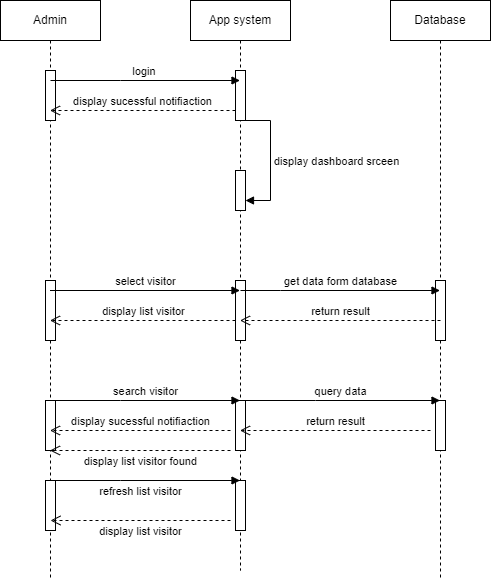

The diagram above was exported from draw.io. Its source (the exported page's mxGraphModel, read from the mxfile embedded in the PNG):
<mxGraphModel dx="1050" dy="491" grid="1" gridSize="10" guides="1" tooltips="1" connect="1" arrows="1" fold="1" page="1" pageScale="1" pageWidth="850" pageHeight="1100" math="0" shadow="0">
  <root>
    <mxCell id="0" />
    <mxCell id="1" parent="0" />
    <mxCell id="MSuh193SgvZFLY9TEOWF-1" value="Admin" style="shape=umlLifeline;perimeter=lifelinePerimeter;whiteSpace=wrap;html=1;container=0;dropTarget=0;collapsible=0;recursiveResize=0;outlineConnect=0;portConstraint=eastwest;newEdgeStyle={&quot;edgeStyle&quot;:&quot;elbowEdgeStyle&quot;,&quot;elbow&quot;:&quot;vertical&quot;,&quot;curved&quot;:0,&quot;rounded&quot;:0};" parent="1" vertex="1">
      <mxGeometry x="40" y="40" width="100" height="580" as="geometry" />
    </mxCell>
    <mxCell id="MSuh193SgvZFLY9TEOWF-2" value="" style="html=1;points=[];perimeter=orthogonalPerimeter;outlineConnect=0;targetShapes=umlLifeline;portConstraint=eastwest;newEdgeStyle={&quot;edgeStyle&quot;:&quot;elbowEdgeStyle&quot;,&quot;elbow&quot;:&quot;vertical&quot;,&quot;curved&quot;:0,&quot;rounded&quot;:0};" parent="MSuh193SgvZFLY9TEOWF-1" vertex="1">
      <mxGeometry x="45" y="70" width="10" height="50" as="geometry" />
    </mxCell>
    <mxCell id="MSuh193SgvZFLY9TEOWF-4" value="" style="html=1;points=[];perimeter=orthogonalPerimeter;outlineConnect=0;targetShapes=umlLifeline;portConstraint=eastwest;newEdgeStyle={&quot;edgeStyle&quot;:&quot;elbowEdgeStyle&quot;,&quot;elbow&quot;:&quot;vertical&quot;,&quot;curved&quot;:0,&quot;rounded&quot;:0};" parent="MSuh193SgvZFLY9TEOWF-1" vertex="1">
      <mxGeometry x="45" y="280" width="10" height="60" as="geometry" />
    </mxCell>
    <mxCell id="MSuh193SgvZFLY9TEOWF-5" value="" style="html=1;points=[];perimeter=orthogonalPerimeter;outlineConnect=0;targetShapes=umlLifeline;portConstraint=eastwest;newEdgeStyle={&quot;edgeStyle&quot;:&quot;elbowEdgeStyle&quot;,&quot;elbow&quot;:&quot;vertical&quot;,&quot;curved&quot;:0,&quot;rounded&quot;:0};" parent="MSuh193SgvZFLY9TEOWF-1" vertex="1">
      <mxGeometry x="45" y="400" width="10" height="50" as="geometry" />
    </mxCell>
    <mxCell id="MSuh193SgvZFLY9TEOWF-6" value="" style="html=1;points=[];perimeter=orthogonalPerimeter;outlineConnect=0;targetShapes=umlLifeline;portConstraint=eastwest;newEdgeStyle={&quot;edgeStyle&quot;:&quot;elbowEdgeStyle&quot;,&quot;elbow&quot;:&quot;vertical&quot;,&quot;curved&quot;:0,&quot;rounded&quot;:0};" parent="MSuh193SgvZFLY9TEOWF-1" vertex="1">
      <mxGeometry x="45" y="480" width="10" height="50" as="geometry" />
    </mxCell>
    <mxCell id="MSuh193SgvZFLY9TEOWF-7" value="App system" style="shape=umlLifeline;perimeter=lifelinePerimeter;whiteSpace=wrap;html=1;container=0;dropTarget=0;collapsible=0;recursiveResize=0;outlineConnect=0;portConstraint=eastwest;newEdgeStyle={&quot;edgeStyle&quot;:&quot;elbowEdgeStyle&quot;,&quot;elbow&quot;:&quot;vertical&quot;,&quot;curved&quot;:0,&quot;rounded&quot;:0};" parent="1" vertex="1">
      <mxGeometry x="230" y="40" width="100" height="570" as="geometry" />
    </mxCell>
    <mxCell id="MSuh193SgvZFLY9TEOWF-8" value="" style="html=1;points=[];perimeter=orthogonalPerimeter;outlineConnect=0;targetShapes=umlLifeline;portConstraint=eastwest;newEdgeStyle={&quot;edgeStyle&quot;:&quot;elbowEdgeStyle&quot;,&quot;elbow&quot;:&quot;vertical&quot;,&quot;curved&quot;:0,&quot;rounded&quot;:0};" parent="MSuh193SgvZFLY9TEOWF-7" vertex="1">
      <mxGeometry x="45" y="70" width="10" height="50" as="geometry" />
    </mxCell>
    <mxCell id="MSuh193SgvZFLY9TEOWF-12" value="" style="html=1;points=[];perimeter=orthogonalPerimeter;outlineConnect=0;targetShapes=umlLifeline;portConstraint=eastwest;newEdgeStyle={&quot;edgeStyle&quot;:&quot;elbowEdgeStyle&quot;,&quot;elbow&quot;:&quot;vertical&quot;,&quot;curved&quot;:0,&quot;rounded&quot;:0};" parent="MSuh193SgvZFLY9TEOWF-7" vertex="1">
      <mxGeometry x="45" y="170" width="10" height="40" as="geometry" />
    </mxCell>
    <mxCell id="MSuh193SgvZFLY9TEOWF-13" value="display dashboard srceen" style="html=1;align=left;spacingLeft=2;endArrow=block;rounded=0;edgeStyle=orthogonalEdgeStyle;curved=0;rounded=0;" parent="MSuh193SgvZFLY9TEOWF-7" source="MSuh193SgvZFLY9TEOWF-8" target="MSuh193SgvZFLY9TEOWF-12" edge="1">
      <mxGeometry x="0.0118" relative="1" as="geometry">
        <mxPoint x="50" y="170" as="sourcePoint" />
        <Array as="points">
          <mxPoint x="80" y="120" />
          <mxPoint x="80" y="200" />
        </Array>
        <mxPoint as="offset" />
      </mxGeometry>
    </mxCell>
    <mxCell id="MSuh193SgvZFLY9TEOWF-14" value="" style="html=1;points=[];perimeter=orthogonalPerimeter;outlineConnect=0;targetShapes=umlLifeline;portConstraint=eastwest;newEdgeStyle={&quot;edgeStyle&quot;:&quot;elbowEdgeStyle&quot;,&quot;elbow&quot;:&quot;vertical&quot;,&quot;curved&quot;:0,&quot;rounded&quot;:0};" parent="MSuh193SgvZFLY9TEOWF-7" vertex="1">
      <mxGeometry x="45" y="280" width="10" height="60" as="geometry" />
    </mxCell>
    <mxCell id="MSuh193SgvZFLY9TEOWF-15" value="" style="html=1;points=[];perimeter=orthogonalPerimeter;outlineConnect=0;targetShapes=umlLifeline;portConstraint=eastwest;newEdgeStyle={&quot;edgeStyle&quot;:&quot;elbowEdgeStyle&quot;,&quot;elbow&quot;:&quot;vertical&quot;,&quot;curved&quot;:0,&quot;rounded&quot;:0};" parent="MSuh193SgvZFLY9TEOWF-7" vertex="1">
      <mxGeometry x="45" y="400" width="10" height="50" as="geometry" />
    </mxCell>
    <mxCell id="MSuh193SgvZFLY9TEOWF-16" value="" style="html=1;points=[];perimeter=orthogonalPerimeter;outlineConnect=0;targetShapes=umlLifeline;portConstraint=eastwest;newEdgeStyle={&quot;edgeStyle&quot;:&quot;elbowEdgeStyle&quot;,&quot;elbow&quot;:&quot;vertical&quot;,&quot;curved&quot;:0,&quot;rounded&quot;:0};" parent="MSuh193SgvZFLY9TEOWF-7" vertex="1">
      <mxGeometry x="45" y="480" width="10" height="50" as="geometry" />
    </mxCell>
    <mxCell id="MSuh193SgvZFLY9TEOWF-17" value="Database" style="shape=umlLifeline;perimeter=lifelinePerimeter;whiteSpace=wrap;html=1;container=0;dropTarget=0;collapsible=0;recursiveResize=0;outlineConnect=0;portConstraint=eastwest;newEdgeStyle={&quot;edgeStyle&quot;:&quot;elbowEdgeStyle&quot;,&quot;elbow&quot;:&quot;vertical&quot;,&quot;curved&quot;:0,&quot;rounded&quot;:0};" parent="1" vertex="1">
      <mxGeometry x="430" y="40" width="100" height="580" as="geometry" />
    </mxCell>
    <mxCell id="MSuh193SgvZFLY9TEOWF-18" value="" style="html=1;points=[];perimeter=orthogonalPerimeter;outlineConnect=0;targetShapes=umlLifeline;portConstraint=eastwest;newEdgeStyle={&quot;edgeStyle&quot;:&quot;elbowEdgeStyle&quot;,&quot;elbow&quot;:&quot;vertical&quot;,&quot;curved&quot;:0,&quot;rounded&quot;:0};" parent="MSuh193SgvZFLY9TEOWF-17" vertex="1">
      <mxGeometry x="45" y="280" width="10" height="60" as="geometry" />
    </mxCell>
    <mxCell id="MSuh193SgvZFLY9TEOWF-19" value="" style="html=1;points=[];perimeter=orthogonalPerimeter;outlineConnect=0;targetShapes=umlLifeline;portConstraint=eastwest;newEdgeStyle={&quot;edgeStyle&quot;:&quot;elbowEdgeStyle&quot;,&quot;elbow&quot;:&quot;vertical&quot;,&quot;curved&quot;:0,&quot;rounded&quot;:0};" parent="MSuh193SgvZFLY9TEOWF-17" vertex="1">
      <mxGeometry x="45" y="400" width="10" height="50" as="geometry" />
    </mxCell>
    <mxCell id="MSuh193SgvZFLY9TEOWF-20" value="login&amp;nbsp;" style="html=1;verticalAlign=bottom;endArrow=block;edgeStyle=elbowEdgeStyle;elbow=vertical;curved=0;rounded=0;" parent="1" target="MSuh193SgvZFLY9TEOWF-7" edge="1">
      <mxGeometry width="80" relative="1" as="geometry">
        <mxPoint x="90" y="120" as="sourcePoint" />
        <mxPoint x="170" y="120" as="targetPoint" />
      </mxGeometry>
    </mxCell>
    <mxCell id="MSuh193SgvZFLY9TEOWF-21" value="display sucessful notifiaction" style="html=1;verticalAlign=bottom;endArrow=open;dashed=1;endSize=8;edgeStyle=elbowEdgeStyle;elbow=vertical;curved=0;rounded=0;" parent="1" source="MSuh193SgvZFLY9TEOWF-8" target="MSuh193SgvZFLY9TEOWF-1" edge="1">
      <mxGeometry relative="1" as="geometry">
        <mxPoint x="270" y="150" as="sourcePoint" />
        <mxPoint x="190" y="150" as="targetPoint" />
        <Array as="points">
          <mxPoint x="230" y="150" />
        </Array>
      </mxGeometry>
    </mxCell>
    <mxCell id="MSuh193SgvZFLY9TEOWF-24" value="select visitor" style="html=1;verticalAlign=bottom;endArrow=block;edgeStyle=elbowEdgeStyle;elbow=vertical;curved=0;rounded=0;" parent="1" source="MSuh193SgvZFLY9TEOWF-1" target="MSuh193SgvZFLY9TEOWF-7" edge="1">
      <mxGeometry width="80" relative="1" as="geometry">
        <mxPoint x="90" y="360" as="sourcePoint" />
        <mxPoint x="170" y="360" as="targetPoint" />
        <Array as="points">
          <mxPoint x="130" y="360" />
        </Array>
      </mxGeometry>
    </mxCell>
    <mxCell id="MSuh193SgvZFLY9TEOWF-25" value="get data form database" style="html=1;verticalAlign=bottom;endArrow=block;edgeStyle=elbowEdgeStyle;elbow=vertical;curved=0;rounded=0;" parent="1" target="MSuh193SgvZFLY9TEOWF-17" edge="1">
      <mxGeometry width="80" relative="1" as="geometry">
        <mxPoint x="280" y="330" as="sourcePoint" />
        <mxPoint x="360" y="360" as="targetPoint" />
        <Array as="points">
          <mxPoint x="320" y="330" />
        </Array>
      </mxGeometry>
    </mxCell>
    <mxCell id="MSuh193SgvZFLY9TEOWF-26" value="return result" style="html=1;verticalAlign=bottom;endArrow=open;dashed=1;endSize=8;edgeStyle=elbowEdgeStyle;elbow=vertical;curved=0;rounded=0;" parent="1" target="MSuh193SgvZFLY9TEOWF-7" edge="1">
      <mxGeometry relative="1" as="geometry">
        <mxPoint x="480" y="360" as="sourcePoint" />
        <mxPoint x="400" y="390" as="targetPoint" />
        <Array as="points">
          <mxPoint x="340" y="360" />
        </Array>
      </mxGeometry>
    </mxCell>
    <mxCell id="MSuh193SgvZFLY9TEOWF-27" value="display list visitor" style="html=1;verticalAlign=bottom;endArrow=open;dashed=1;endSize=8;edgeStyle=elbowEdgeStyle;elbow=vertical;curved=0;rounded=0;" parent="1" source="MSuh193SgvZFLY9TEOWF-14" target="MSuh193SgvZFLY9TEOWF-1" edge="1">
      <mxGeometry x="-0.0028" relative="1" as="geometry">
        <mxPoint x="270" y="390" as="sourcePoint" />
        <mxPoint x="190" y="390" as="targetPoint" />
        <mxPoint as="offset" />
        <Array as="points">
          <mxPoint x="240" y="360" />
        </Array>
      </mxGeometry>
    </mxCell>
    <mxCell id="MSuh193SgvZFLY9TEOWF-28" value="search visitor" style="html=1;verticalAlign=bottom;endArrow=block;edgeStyle=elbowEdgeStyle;elbow=vertical;curved=0;rounded=0;" parent="1" target="MSuh193SgvZFLY9TEOWF-7" edge="1">
      <mxGeometry width="80" relative="1" as="geometry">
        <mxPoint x="90" y="440" as="sourcePoint" />
        <mxPoint x="170" y="440" as="targetPoint" />
      </mxGeometry>
    </mxCell>
    <mxCell id="MSuh193SgvZFLY9TEOWF-29" value="query data" style="html=1;verticalAlign=bottom;endArrow=block;edgeStyle=elbowEdgeStyle;elbow=vertical;curved=0;rounded=0;" parent="1" target="MSuh193SgvZFLY9TEOWF-17" edge="1">
      <mxGeometry width="80" relative="1" as="geometry">
        <mxPoint x="280" y="440" as="sourcePoint" />
        <mxPoint x="360" y="440" as="targetPoint" />
      </mxGeometry>
    </mxCell>
    <mxCell id="MSuh193SgvZFLY9TEOWF-30" value="return result" style="html=1;verticalAlign=bottom;endArrow=open;dashed=1;endSize=8;edgeStyle=elbowEdgeStyle;elbow=vertical;curved=0;rounded=0;" parent="1" target="MSuh193SgvZFLY9TEOWF-7" edge="1">
      <mxGeometry relative="1" as="geometry">
        <mxPoint x="470" y="470" as="sourcePoint" />
        <mxPoint x="390" y="470" as="targetPoint" />
      </mxGeometry>
    </mxCell>
    <mxCell id="MSuh193SgvZFLY9TEOWF-31" value="display sucessful notifiaction" style="html=1;verticalAlign=bottom;endArrow=open;dashed=1;endSize=8;edgeStyle=elbowEdgeStyle;elbow=vertical;curved=0;rounded=0;" parent="1" target="MSuh193SgvZFLY9TEOWF-1" edge="1">
      <mxGeometry relative="1" as="geometry">
        <mxPoint x="270" y="470" as="sourcePoint" />
        <mxPoint x="190" y="470" as="targetPoint" />
      </mxGeometry>
    </mxCell>
    <mxCell id="MSuh193SgvZFLY9TEOWF-32" value="display list visitor found" style="html=1;verticalAlign=bottom;endArrow=open;dashed=1;endSize=8;edgeStyle=elbowEdgeStyle;elbow=vertical;curved=0;rounded=0;" parent="1" target="MSuh193SgvZFLY9TEOWF-1" edge="1">
      <mxGeometry x="-0.0028" y="20" relative="1" as="geometry">
        <mxPoint x="270" y="490" as="sourcePoint" />
        <mxPoint x="190" y="490" as="targetPoint" />
        <mxPoint as="offset" />
      </mxGeometry>
    </mxCell>
    <mxCell id="MSuh193SgvZFLY9TEOWF-33" value="refresh list visitor" style="html=1;verticalAlign=bottom;endArrow=block;edgeStyle=elbowEdgeStyle;elbow=vertical;curved=0;rounded=0;" parent="1" target="MSuh193SgvZFLY9TEOWF-7" edge="1">
      <mxGeometry x="-0.0501" y="-20" width="80" relative="1" as="geometry">
        <mxPoint x="90" y="520" as="sourcePoint" />
        <mxPoint x="170" y="520" as="targetPoint" />
        <mxPoint as="offset" />
      </mxGeometry>
    </mxCell>
    <mxCell id="MSuh193SgvZFLY9TEOWF-34" value="display list visitor" style="html=1;verticalAlign=bottom;endArrow=open;dashed=1;endSize=8;edgeStyle=elbowEdgeStyle;elbow=vertical;curved=0;rounded=0;" parent="1" edge="1">
      <mxGeometry y="20" relative="1" as="geometry">
        <mxPoint x="270" y="560" as="sourcePoint" />
        <mxPoint x="90" y="560" as="targetPoint" />
        <mxPoint as="offset" />
      </mxGeometry>
    </mxCell>
  </root>
</mxGraphModel>